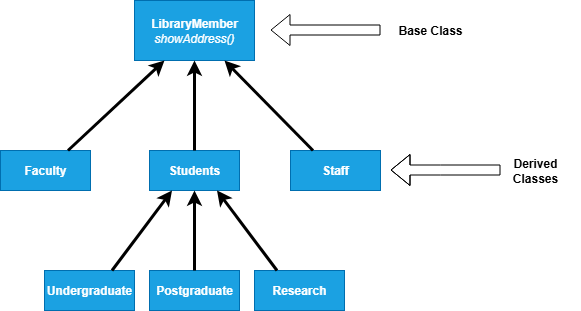

The diagram above was exported from draw.io. Its source (the exported page's mxGraphModel, read from the mxfile embedded in the PNG):
<mxGraphModel dx="1426" dy="749" grid="1" gridSize="10" guides="1" tooltips="1" connect="1" arrows="1" fold="1" page="1" pageScale="1" pageWidth="827" pageHeight="1169" background="light-dark(#FFFFFF,#FFFFFF)" math="0" shadow="0">
  <root>
    <mxCell id="0" />
    <mxCell id="1" parent="0" />
    <mxCell id="LdwRYw5fotNmlZfO8UqM-1" value="&lt;b&gt;LibraryMember&lt;/b&gt;&lt;br&gt;&lt;i style=&quot;&quot;&gt;showAddress()&lt;/i&gt;" style="rounded=0;whiteSpace=wrap;html=1;fillColor=#1ba1e2;fontColor=#ffffff;strokeColor=#006EAF;" vertex="1" parent="1">
      <mxGeometry x="354" y="80" width="120" height="60" as="geometry" />
    </mxCell>
    <mxCell id="LdwRYw5fotNmlZfO8UqM-2" value="&lt;b&gt;Faculty&lt;/b&gt;" style="rounded=0;whiteSpace=wrap;html=1;fillColor=#1ba1e2;fontColor=#ffffff;strokeColor=#006EAF;" vertex="1" parent="1">
      <mxGeometry x="220" y="230" width="90" height="40" as="geometry" />
    </mxCell>
    <mxCell id="LdwRYw5fotNmlZfO8UqM-3" value="&lt;b&gt;Students&lt;/b&gt;" style="rounded=0;whiteSpace=wrap;html=1;fillColor=#1ba1e2;fontColor=#ffffff;strokeColor=#006EAF;" vertex="1" parent="1">
      <mxGeometry x="369" y="230" width="90" height="40" as="geometry" />
    </mxCell>
    <mxCell id="LdwRYw5fotNmlZfO8UqM-4" value="&lt;b&gt;Staff&lt;/b&gt;" style="rounded=0;whiteSpace=wrap;html=1;fillColor=#1ba1e2;fontColor=#ffffff;strokeColor=#006EAF;" vertex="1" parent="1">
      <mxGeometry x="510" y="230" width="90" height="40" as="geometry" />
    </mxCell>
    <mxCell id="LdwRYw5fotNmlZfO8UqM-5" value="&lt;b&gt;Research&lt;/b&gt;" style="rounded=0;whiteSpace=wrap;html=1;fillColor=#1ba1e2;fontColor=#ffffff;strokeColor=#006EAF;" vertex="1" parent="1">
      <mxGeometry x="474" y="350" width="90" height="40" as="geometry" />
    </mxCell>
    <mxCell id="LdwRYw5fotNmlZfO8UqM-6" value="&lt;b&gt;Postgraduate&lt;/b&gt;" style="rounded=0;whiteSpace=wrap;html=1;fillColor=#1ba1e2;fontColor=#ffffff;strokeColor=#006EAF;" vertex="1" parent="1">
      <mxGeometry x="369" y="350" width="90" height="40" as="geometry" />
    </mxCell>
    <mxCell id="LdwRYw5fotNmlZfO8UqM-7" value="&lt;b&gt;Undergraduate&lt;/b&gt;" style="rounded=0;whiteSpace=wrap;html=1;fillColor=#1ba1e2;fontColor=#ffffff;strokeColor=#006EAF;" vertex="1" parent="1">
      <mxGeometry x="264" y="350" width="90" height="40" as="geometry" />
    </mxCell>
    <mxCell id="LdwRYw5fotNmlZfO8UqM-10" value="" style="shape=flexArrow;endArrow=classic;html=1;rounded=0;startSize=15;strokeColor=light-dark(#000000,#000000);" edge="1" parent="1">
      <mxGeometry width="50" height="50" relative="1" as="geometry">
        <mxPoint x="600" y="109.5" as="sourcePoint" />
        <mxPoint x="490" y="109.5" as="targetPoint" />
      </mxGeometry>
    </mxCell>
    <mxCell id="LdwRYw5fotNmlZfO8UqM-11" value="" style="shape=flexArrow;endArrow=classic;html=1;rounded=0;startSize=15;strokeColor=light-dark(#000000,#000000);" edge="1" parent="1">
      <mxGeometry width="50" height="50" relative="1" as="geometry">
        <mxPoint x="720" y="249.5" as="sourcePoint" />
        <mxPoint x="610" y="249.5" as="targetPoint" />
        <Array as="points">
          <mxPoint x="660" y="249.5" />
        </Array>
      </mxGeometry>
    </mxCell>
    <mxCell id="LdwRYw5fotNmlZfO8UqM-12" value="&lt;b&gt;&lt;font style=&quot;color: light-dark(rgb(0, 0, 0), rgb(0, 0, 0));&quot;&gt;Base Class&lt;/font&gt;&lt;/b&gt;" style="text;html=1;align=center;verticalAlign=middle;whiteSpace=wrap;rounded=0;" vertex="1" parent="1">
      <mxGeometry x="600" y="95" width="100" height="30" as="geometry" />
    </mxCell>
    <mxCell id="LdwRYw5fotNmlZfO8UqM-13" value="&lt;b&gt;&lt;font style=&quot;color: light-dark(rgb(0, 0, 0), rgb(0, 0, 0));&quot;&gt;Derived Classes&lt;/font&gt;&lt;/b&gt;" style="text;html=1;align=center;verticalAlign=middle;whiteSpace=wrap;rounded=0;" vertex="1" parent="1">
      <mxGeometry x="710" y="235" width="90" height="30" as="geometry" />
    </mxCell>
    <mxCell id="LdwRYw5fotNmlZfO8UqM-15" value="" style="endArrow=classic;html=1;rounded=0;strokeColor=light-dark(#000000,#000000);strokeWidth=3;exitX=0.5;exitY=0;exitDx=0;exitDy=0;entryX=0.5;entryY=1;entryDx=0;entryDy=0;" edge="1" parent="1" source="LdwRYw5fotNmlZfO8UqM-6" target="LdwRYw5fotNmlZfO8UqM-3">
      <mxGeometry width="50" height="50" relative="1" as="geometry">
        <mxPoint x="360" y="330" as="sourcePoint" />
        <mxPoint x="450" y="300" as="targetPoint" />
      </mxGeometry>
    </mxCell>
    <mxCell id="LdwRYw5fotNmlZfO8UqM-16" value="" style="endArrow=classic;html=1;rounded=0;strokeColor=light-dark(#000000,#000000);strokeWidth=3;exitX=0.25;exitY=0;exitDx=0;exitDy=0;entryX=0.75;entryY=1;entryDx=0;entryDy=0;" edge="1" parent="1" source="LdwRYw5fotNmlZfO8UqM-5" target="LdwRYw5fotNmlZfO8UqM-3">
      <mxGeometry width="50" height="50" relative="1" as="geometry">
        <mxPoint x="510" y="330" as="sourcePoint" />
        <mxPoint x="600" y="300" as="targetPoint" />
      </mxGeometry>
    </mxCell>
    <mxCell id="LdwRYw5fotNmlZfO8UqM-17" value="" style="endArrow=classic;html=1;rounded=0;strokeColor=light-dark(#000000,#000000);strokeWidth=3;exitX=0.75;exitY=0;exitDx=0;exitDy=0;entryX=0.25;entryY=1;entryDx=0;entryDy=0;" edge="1" parent="1" source="LdwRYw5fotNmlZfO8UqM-7" target="LdwRYw5fotNmlZfO8UqM-3">
      <mxGeometry width="50" height="50" relative="1" as="geometry">
        <mxPoint x="270" y="330" as="sourcePoint" />
        <mxPoint x="360" y="300" as="targetPoint" />
      </mxGeometry>
    </mxCell>
    <mxCell id="LdwRYw5fotNmlZfO8UqM-18" value="" style="endArrow=classic;html=1;rounded=0;strokeColor=light-dark(#000000,#000000);strokeWidth=3;exitX=0.75;exitY=0;exitDx=0;exitDy=0;entryX=0.25;entryY=1;entryDx=0;entryDy=0;" edge="1" parent="1" source="LdwRYw5fotNmlZfO8UqM-2" target="LdwRYw5fotNmlZfO8UqM-1">
      <mxGeometry width="50" height="50" relative="1" as="geometry">
        <mxPoint x="240" y="200" as="sourcePoint" />
        <mxPoint x="330" y="170" as="targetPoint" />
      </mxGeometry>
    </mxCell>
    <mxCell id="LdwRYw5fotNmlZfO8UqM-19" value="" style="endArrow=classic;html=1;rounded=0;strokeColor=light-dark(#000000,#000000);strokeWidth=3;exitX=0.5;exitY=0;exitDx=0;exitDy=0;entryX=0.5;entryY=1;entryDx=0;entryDy=0;" edge="1" parent="1" source="LdwRYw5fotNmlZfO8UqM-3" target="LdwRYw5fotNmlZfO8UqM-1">
      <mxGeometry width="50" height="50" relative="1" as="geometry">
        <mxPoint x="369" y="200" as="sourcePoint" />
        <mxPoint x="459" y="170" as="targetPoint" />
      </mxGeometry>
    </mxCell>
    <mxCell id="LdwRYw5fotNmlZfO8UqM-20" value="" style="endArrow=classic;html=1;rounded=0;strokeColor=light-dark(#000000,#000000);strokeWidth=3;exitX=0.25;exitY=0;exitDx=0;exitDy=0;entryX=0.75;entryY=1;entryDx=0;entryDy=0;" edge="1" parent="1" source="LdwRYw5fotNmlZfO8UqM-4" target="LdwRYw5fotNmlZfO8UqM-1">
      <mxGeometry width="50" height="50" relative="1" as="geometry">
        <mxPoint x="510" y="200" as="sourcePoint" />
        <mxPoint x="600" y="170" as="targetPoint" />
      </mxGeometry>
    </mxCell>
  </root>
</mxGraphModel>